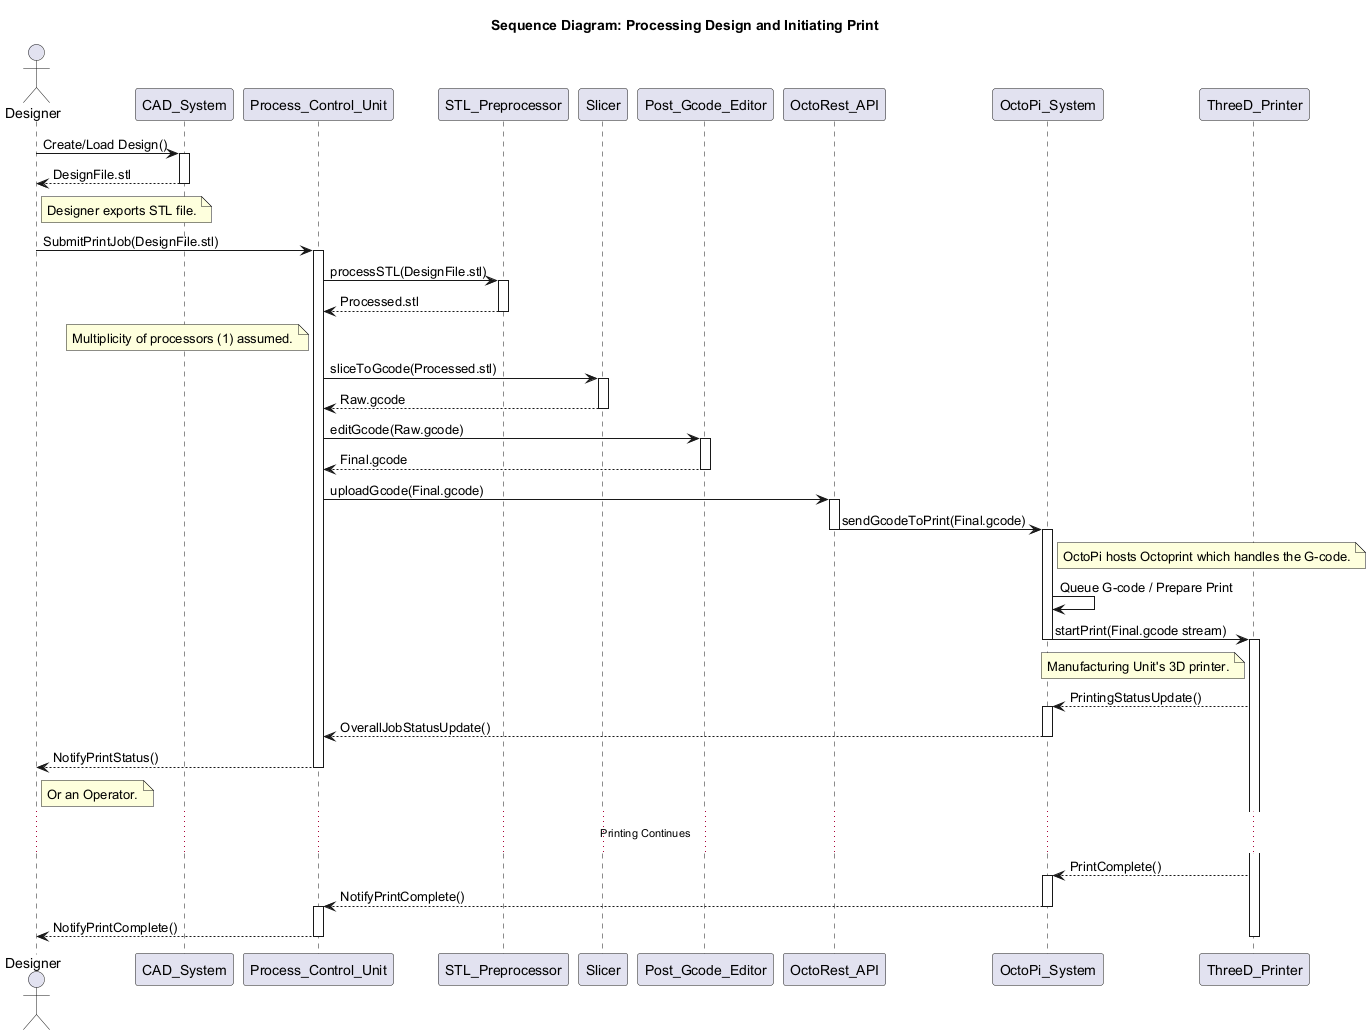

The diagram above was rendered by PlantUML. Its source (embedded in the PNG):
@startuml
title Sequence Diagram: Processing Design and Initiating Print

actor Designer
participant CAD_System as CAD
participant Process_Control_Unit as PCU
participant STL_Preprocessor as STL_PP
participant Slicer
participant Post_Gcode_Editor as PGE
participant OctoRest_API as OctoRest
participant OctoPi_System as OctoPi
participant ThreeD_Printer as Printer

Designer -> CAD : Create/Load Design()
activate CAD
CAD --> Designer : DesignFile.stl
deactivate CAD
note right of Designer : Designer exports STL file.

Designer -> PCU : SubmitPrintJob(DesignFile.stl)
activate PCU
PCU -> STL_PP : processSTL(DesignFile.stl)
activate STL_PP
STL_PP --> PCU : Processed.stl
deactivate STL_PP
note left of PCU : Multiplicity of processors (1) assumed.

PCU -> Slicer : sliceToGcode(Processed.stl)
activate Slicer
Slicer --> PCU : Raw.gcode
deactivate Slicer

PCU -> PGE : editGcode(Raw.gcode)
activate PGE
PGE --> PCU : Final.gcode
deactivate PGE

PCU -> OctoRest : uploadGcode(Final.gcode)
activate OctoRest
OctoRest -> OctoPi : sendGcodeToPrint(Final.gcode)
deactivate OctoRest
activate OctoPi
note right of OctoPi : OctoPi hosts Octoprint which handles the G-code.

OctoPi -> OctoPi : Queue G-code / Prepare Print
OctoPi -> Printer : startPrint(Final.gcode stream)
deactivate OctoPi
activate Printer
note left of Printer : Manufacturing Unit's 3D printer.

Printer --> OctoPi : PrintingStatusUpdate()
activate OctoPi
OctoPi --> PCU : OverallJobStatusUpdate()
deactivate OctoPi
PCU --> Designer : NotifyPrintStatus()
deactivate PCU
note right of Designer : Or an Operator.

... Printing Continues ...

Printer --> OctoPi : PrintComplete()
activate OctoPi
OctoPi --> PCU : NotifyPrintComplete()
deactivate OctoPi
activate PCU
PCU --> Designer : NotifyPrintComplete()
deactivate PCU
deactivate Printer

@enduml